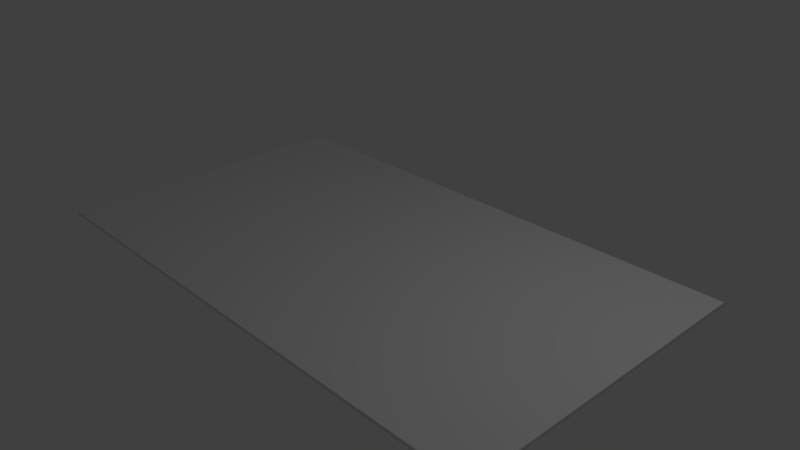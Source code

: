 # Source: basicroad.blend  (saved by Blender 2.78.0; exported with 4.5.12 LTS)
import bpy
from mathutils import Matrix  # noqa: F401  (used for matrix-valued properties, if any)

bpy.ops.wm.read_factory_settings(use_empty=True)
scene = bpy.context.scene
scene.name = 'Scene'

# ---- collections
col_collection_1 = bpy.data.collections.new('Collection 1'); scene.collection.children.link(col_collection_1)

# ---- materials (node trees are filled in below, after node groups)
mat_material = bpy.data.materials.new('Material')
mat_material.alpha_threshold = 0.0
mat_material.use_transparent_shadow = False
mat_material.roughness = 0.5
mat_material.line_color = (0.0, 0.0, 0.0, 1.0)

# ---- material node trees

# ---- world
world_world = bpy.data.worlds.new('World'); scene.world = world_world
world_world.color = (0.05088, 0.05088, 0.05088)
world_world.use_sun_shadow = False
world_world.sun_shadow_jitter_overblur = 0.0
world_world.cycles.sampling_method = 'MANUAL'

# ---- cameras
cam_camera = bpy.data.cameras.new('Camera')
cam_camera.clip_end = 100.0
cam_camera.lens = 35.0
cam_camera.sensor_width = 32.0
cam_camera.sensor_height = 18.0
cam_camera.ortho_scale = 7.314
cam_camera.dof.focus_distance = 0.0
cam_camera.dof.aperture_fstop = 128.0

# ---- lights
light_lamp = bpy.data.lights.new('Lamp', 'POINT')
light_lamp.transmission_factor = 0.0
light_lamp.cutoff_distance = 30.0
light_lamp.energy = 100.0
light_lamp.shadow_buffer_clip_start = 1.001
light_lamp.shadow_soft_size = 0.1
light_lamp.shadow_maximum_resolution = 0.006
light_lamp.use_absolute_resolution = True

# ---- meshes
me_cube = bpy.data.meshes.new('Cube')
me_cube.from_pydata([(1.0, 1.0, -1.0), (1.0, -1.0, -1.0), (-1.0, -1.0, -1.0), (-1.0, 1.0, -1.0), (1.0, 1.0, 1.0), (1.0, -1.0, 1.0), (-1.0, -1.0, 1.0), (-1.0, 1.0, 1.0)], [], [(0, 1, 2, 3), (4, 7, 6, 5), (0, 4, 5, 1), (1, 5, 6, 2), (2, 6, 7, 3), (4, 0, 3, 7)])
me_cube.materials.append(mat_material)
me_cube.use_remesh_preserve_volume = False
me_cube.use_remesh_preserve_attributes = False
me_cube.use_mirror_vertex_groups = False
me_cube.update()

# ---- objects
ob_cube = bpy.data.objects.new('Cube', me_cube)
ob_lamp = bpy.data.objects.new('Lamp', light_lamp)
ob_camera = bpy.data.objects.new('Camera', cam_camera)

# ---- transforms, parenting, visibility, modifiers, constraints
ob_cube.location = (0.0, 0.0, 0.0)
ob_cube.scale = (3.744, 2.182, -0.02132)
ob_cube.lock_rotations_4d = False
ob_cube.empty_display_type = 'ARROWS'
ob_cube.lineart.crease_threshold = 0.0
ob_lamp.location = (4.076, 1.005, 5.904)
ob_lamp.rotation_euler = (0.6503, 0.05522, 1.866)
ob_lamp.lock_rotations_4d = False
ob_lamp.empty_display_type = 'ARROWS'
ob_lamp.color = (0.0, 0.0, 0.0, 0.0)
ob_lamp.lineart.crease_threshold = 0.0
ob_camera.location = (7.481, -6.508, 5.344)
ob_camera.rotation_euler = (1.109, 0.0, 0.8149)
ob_camera.lock_rotations_4d = False
ob_camera.empty_display_type = 'ARROWS'
ob_camera.color = (0.0, 0.0, 0.0, 0.0)
ob_camera.display_type = 'WIRE'
ob_camera.lineart.crease_threshold = 0.0

# ---- collection membership
col_collection_1.objects.link(ob_cube)
col_collection_1.objects.link(ob_lamp)
col_collection_1.objects.link(ob_camera)

# ---- scene / render settings (as saved in the file)
scene.camera = ob_camera
scene.frame_start = 1; scene.frame_end = 250; scene.frame_set(1)
scene.render.engine = 'BLENDER_EEVEE_NEXT'
scene.render.resolution_percentage = 50
scene.render.dither_intensity = 0.0
scene.cycles.use_denoising = False
scene.cycles.samples = 128
scene.cycles.sampling_pattern = 'TABULATED_SOBOL'
scene.cycles.light_sampling_threshold = 0.0
scene.cycles.use_adaptive_sampling = False
scene.cycles.use_light_tree = False
scene.cycles.blur_glossy = 0.0
scene.cycles.sample_clamp_indirect = 0.0
scene.view_settings.view_transform = 'Standard'
bpy.context.view_layer.update()

